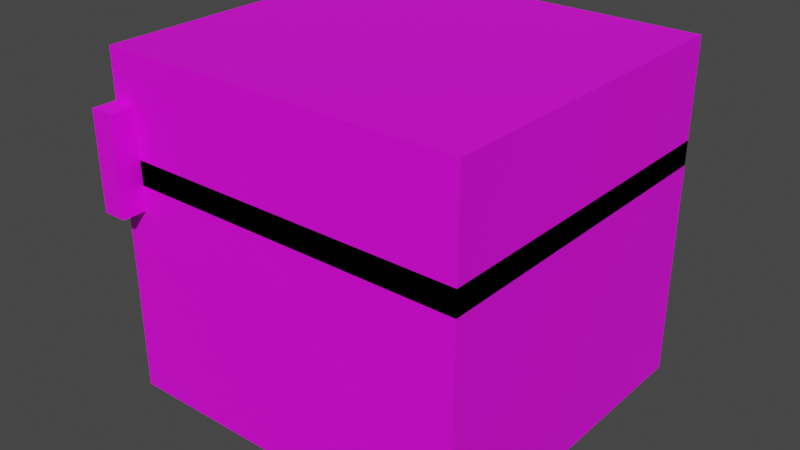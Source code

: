 # Source: chest_left.blend  (saved by Blender 3.6.13; exported with 4.5.12 LTS)
import bpy
from mathutils import Matrix  # noqa: F401  (used for matrix-valued properties, if any)

bpy.ops.wm.read_factory_settings(use_empty=True)
scene = bpy.context.scene
scene.name = 'Scene'

# ---- collections
col_collection = bpy.data.collections.new('Collection'); scene.collection.children.link(col_collection)
col_export = bpy.data.collections.new('Export'); scene.collection.children.link(col_export)

# ---- images (referenced by path relative to the original .blend; pixels are not part of the script)
import os
ASSET_DIR = os.environ.get("B2B_ASSET_DIR", "")  # directory of the original .blend (textures are referenced by path, not embedded)
HERE = os.path.dirname(os.path.abspath(__file__))  # packed textures are extracted next to this script under _unpacked/

def load_image(name, relpath, width, height, colorspace="sRGB"):
    """Load a texture the original file referenced (path relative to the .blend, or extracted next to this script)."""
    p = next((c for c in (os.path.join(HERE, relpath), os.path.join(ASSET_DIR, relpath)) if relpath and os.path.exists(c)), "")
    if p:
        img = bpy.data.images.load(p, check_existing=True)
        img.name = name
    else:  # same state as the original file: an image datablock whose file is absent (Cycles renders it pink)
        img = bpy.data.images.new(name, width, height)
        img.source = "FILE"
        img.filepath = "//" + (relpath or name)
    img.colorspace_settings.name = colorspace
    return img
img_normal_left_png = load_image('normal_left.png', 'normal_left.png', 1024, 1024, 'sRGB')

# ---- materials (node trees are filled in below, after node groups)
mat_base = bpy.data.materials.new('base')
mat_base.use_transparent_shadow = False

# ---- material node trees
mat_base.use_nodes = True; mat_base.node_tree.nodes.clear()
_N = mat_base.node_tree.nodes; _L = mat_base.node_tree.links
n0 = _N.new('ShaderNodeBsdfPrincipled'); n0.name = 'Principled BSDF'; n0.location = (10, 300)
n0.distribution = 'GGX'
n0.subsurface_method = 'RANDOM_WALK_SKIN'
n0.inputs[3].default_value = 1.45
n0.inputs[27].default_value = (0.0, 0.0, 0.0, 1.0)
n0.inputs[28].default_value = 1.0
n1 = _N.new('ShaderNodeOutputMaterial'); n1.name = 'Material Output'; n1.location = (300, 300)
n2 = _N.new('ShaderNodeTexImage'); n2.name = 'Image Texture'; n2.location = (-280, 280)
n2.image = img_normal_left_png
n2.interpolation = 'Closest'
_L.new(n0.outputs[0], n1.inputs[0])
_L.new(n2.outputs[0], n0.inputs[0])
n1.is_active_output = True

# ---- world
world_world = bpy.data.worlds.new('World'); scene.world = world_world
world_world.use_nodes = True; world_world.node_tree.nodes.clear()
_N = world_world.node_tree.nodes; _L = world_world.node_tree.links
n0 = _N.new('ShaderNodeOutputWorld'); n0.name = 'World Output'; n0.location = (300, 300)
n1 = _N.new('ShaderNodeBackground'); n1.name = 'Background'; n1.location = (10, 300)
n1.inputs[0].default_value = (0.05088, 0.05088, 0.05088, 1.0)
_L.new(n1.outputs[0], n0.inputs[0])
n0.is_active_output = True
world_world.color = (0.05088, 0.05088, 0.05088)
world_world.use_sun_shadow = False
world_world.sun_shadow_jitter_overblur = 0.0

# ---- meshes
me_cube = bpy.data.meshes.new('Cube')
me_cube.from_pydata([(-0.5, -0.4375, 0.0), (-0.5, -0.4375, 0.625), (-0.5, 0.4375, 0.0), (-0.5, 0.4375, 0.625), (0.4375, -0.4375, 0.0), (0.4375, -0.4375, 0.625), (0.4375, 0.4375, 0.0), (0.4375, 0.4375, 0.625)], [], [(2, 3, 7, 6), (6, 7, 5, 4), (4, 5, 1, 0), (2, 6, 4, 0), (7, 3, 1, 5)])
_uv = me_cube.uv_layers.new(name='UVMap')
_uv.uv.foreach_set('vector', [0.2188, 0.4844, 0.2188, 0.3281, 0.4531, 0.3281, 0.4531, 0.4844, 0.4531, 0.4844, 0.4531, 0.3281, 0.6719, 0.3281, 0.6719, 0.4844, 0.6719, 0.4844, 0.6719, 0.3281, 0.9062, 0.3281, 0.9062, 0.4844, 0.2188, 0.4844, 0.4531, 0.4844, 0.4531, 0.7031, 0.2188, 0.7031, 0.6875, 0.7031, 0.4531, 0.7031, 0.4531, 0.4844, 0.6875, 0.4844])
me_cube.materials.append(mat_base)
me_cube.update()
me_cube_001 = bpy.data.meshes.new('Cube.001')
me_cube_001.from_pydata([(-0.5, -0.4375, 0.0), (-0.5, -0.4375, 0.3125), (-0.5, 0.4375, 0.0), (-0.5, 0.4375, 0.3125), (0.4375, -0.4375, 0.0), (0.4375, -0.4375, 0.3125), (0.4375, 0.4375, 0.0), (0.4375, 0.4375, 0.3125)], [], [(2, 3, 7, 6), (6, 7, 5, 4), (4, 5, 1, 0), (2, 6, 4, 0), (7, 3, 1, 5)])
_uv = me_cube_001.uv_layers.new(name='UVMap')
_uv.uv.foreach_set('vector', [0.2188, 0.7812, 0.2188, 0.7031, 0.4531, 0.7031, 0.4531, 0.7812, 0.4531, 0.7812, 0.4531, 0.7031, 0.6719, 0.7031, 0.6719, 0.7812, 0.6719, 0.7812, 0.6719, 0.7031, 0.9062, 0.7031, 0.9062, 0.7812, 0.2188, 0.7812, 0.4531, 0.7812, 0.4531, 1.0, 0.2188, 1.0, 0.6875, 1.0, 0.4531, 1.0, 0.4531, 0.7812, 0.6875, 0.7812])
me_cube_001.materials.append(mat_base)
me_cube_001.update()
me_cube_003 = bpy.data.meshes.new('Cube.003')
me_cube_003.from_pydata([(0.0, -0.0625, -0.125), (0.0, -0.0625, 0.125), (0.0, 0.0, -0.125), (0.0, 0.0, 0.125), (0.0625, -0.0625, -0.125), (0.0625, -0.0625, 0.125), (0.0625, 0.0, -0.125), (0.0625, 0.0, 0.125)], [], [(2, 3, 7, 6), (6, 7, 5, 4), (4, 5, 1, 0), (2, 6, 4, 0), (7, 3, 1, 5)])
_uv = me_cube_003.uv_layers.new(name='UVMap')
_uv.uv.foreach_set('vector', [0.01562, 0.9844, 0.01562, 0.9219, 0.03125, 0.9219, 0.03125, 0.9844, 0.04688, 0.9844, 0.04688, 0.9219, 0.0625, 0.9219, 0.0625, 0.9844, 0.03125, 0.9844, 0.03125, 0.9219, 0.04688, 0.9219, 0.04688, 0.9844, 0.01562, 0.9844, 0.03125, 0.9844, 0.03125, 1.0, 0.01562, 1.0, 0.04688, 1.0, 0.03125, 1.0, 0.03125, 0.9844, 0.04688, 0.9844])
me_cube_003.materials.append(mat_base)
me_cube_003.update()
arm_armature = bpy.data.armatures.new('Armature')  # bones are not reproduced

# ---- objects
ob_cube = bpy.data.objects.new('Cube', me_cube)
ob_cube_001 = bpy.data.objects.new('Cube.001', me_cube_001)
ob_cube_002 = bpy.data.objects.new('Cube.002', me_cube_003)
ob_armature = bpy.data.objects.new('Armature', arm_armature)

# ---- transforms, parenting, visibility, modifiers, constraints
ob_cube.parent = ob_armature
ob_cube.location = (0.0, 0.0, 0.0)
_vg = ob_cube.vertex_groups.new(name='base')
_vg.add([0, 1, 2, 3, 4, 5, 6, 7], 1.0, 'REPLACE')
_vg = ob_cube.vertex_groups.new(name='lid')
_vg = ob_cube.vertex_groups.new(name='lock')
_m = ob_cube.modifiers.new('Armature', 'ARMATURE')
_m.object = ob_armature
ob_cube_001.parent = ob_armature
ob_cube_001.location = (0.0, 0.0, 0.5625)
_vg = ob_cube_001.vertex_groups.new(name='base')
_vg = ob_cube_001.vertex_groups.new(name='lid')
_vg.add([0, 1, 2, 3, 4, 5, 6, 7], 1.0, 'REPLACE')
_vg = ob_cube_001.vertex_groups.new(name='lock')
_m = ob_cube_001.modifiers.new('Armature', 'ARMATURE')
_m.object = ob_armature
ob_cube_002.parent = ob_armature
ob_cube_002.location = (-0.5, -0.4375, 0.625)
_vg = ob_cube_002.vertex_groups.new(name='base')
_vg = ob_cube_002.vertex_groups.new(name='lid')
_vg = ob_cube_002.vertex_groups.new(name='lock')
_vg.add([0, 1, 2, 3, 4, 5, 6, 7], 1.0, 'REPLACE')
_m = ob_cube_002.modifiers.new('Armature', 'ARMATURE')
_m.object = ob_armature
ob_armature.location = (0.0, 0.0, 0.0)

# ---- collection membership
col_collection.objects.link(ob_cube)
col_collection.objects.link(ob_cube_001)
col_collection.objects.link(ob_cube_002)
col_collection.objects.link(ob_armature)

# ---- scene / render settings (as saved in the file)
scene.frame_start = 1; scene.frame_end = 250; scene.frame_set(1)
scene.render.engine = 'BLENDER_EEVEE_NEXT'
scene.cycles.sampling_pattern = 'TABULATED_SOBOL'
scene.view_settings.view_transform = 'Filmic'
bpy.context.view_layer.update()

# ---- added for rendering (the .blend has no active camera and no usable light): camera, sun
cam_auto = bpy.data.cameras.new('AutoCamera')
cam_auto.lens = 50.0
cam_auto.sensor_width = 36.0
cam_auto.clip_end = 1000.0
ob_auto_camera = bpy.data.objects.new('AutoCamera', cam_auto)
scene.collection.objects.link(ob_auto_camera)
ob_auto_camera.location = (1.4385, -1.79495, 1.6133)
ob_auto_camera.rotation_euler = (1.09748, -7.21219e-08, 0.694738)
scene.camera = ob_auto_camera
light_auto_sun = bpy.data.lights.new('AutoSun', 'SUN')
light_auto_sun.energy = 3.0
light_auto_sun.angle = 0.0523599
ob_auto_sun = bpy.data.objects.new('AutoSun', light_auto_sun)
scene.collection.objects.link(ob_auto_sun)
ob_auto_sun.rotation_euler = (0.872665, 0.174533, 0.523599)
bpy.context.view_layer.update()
